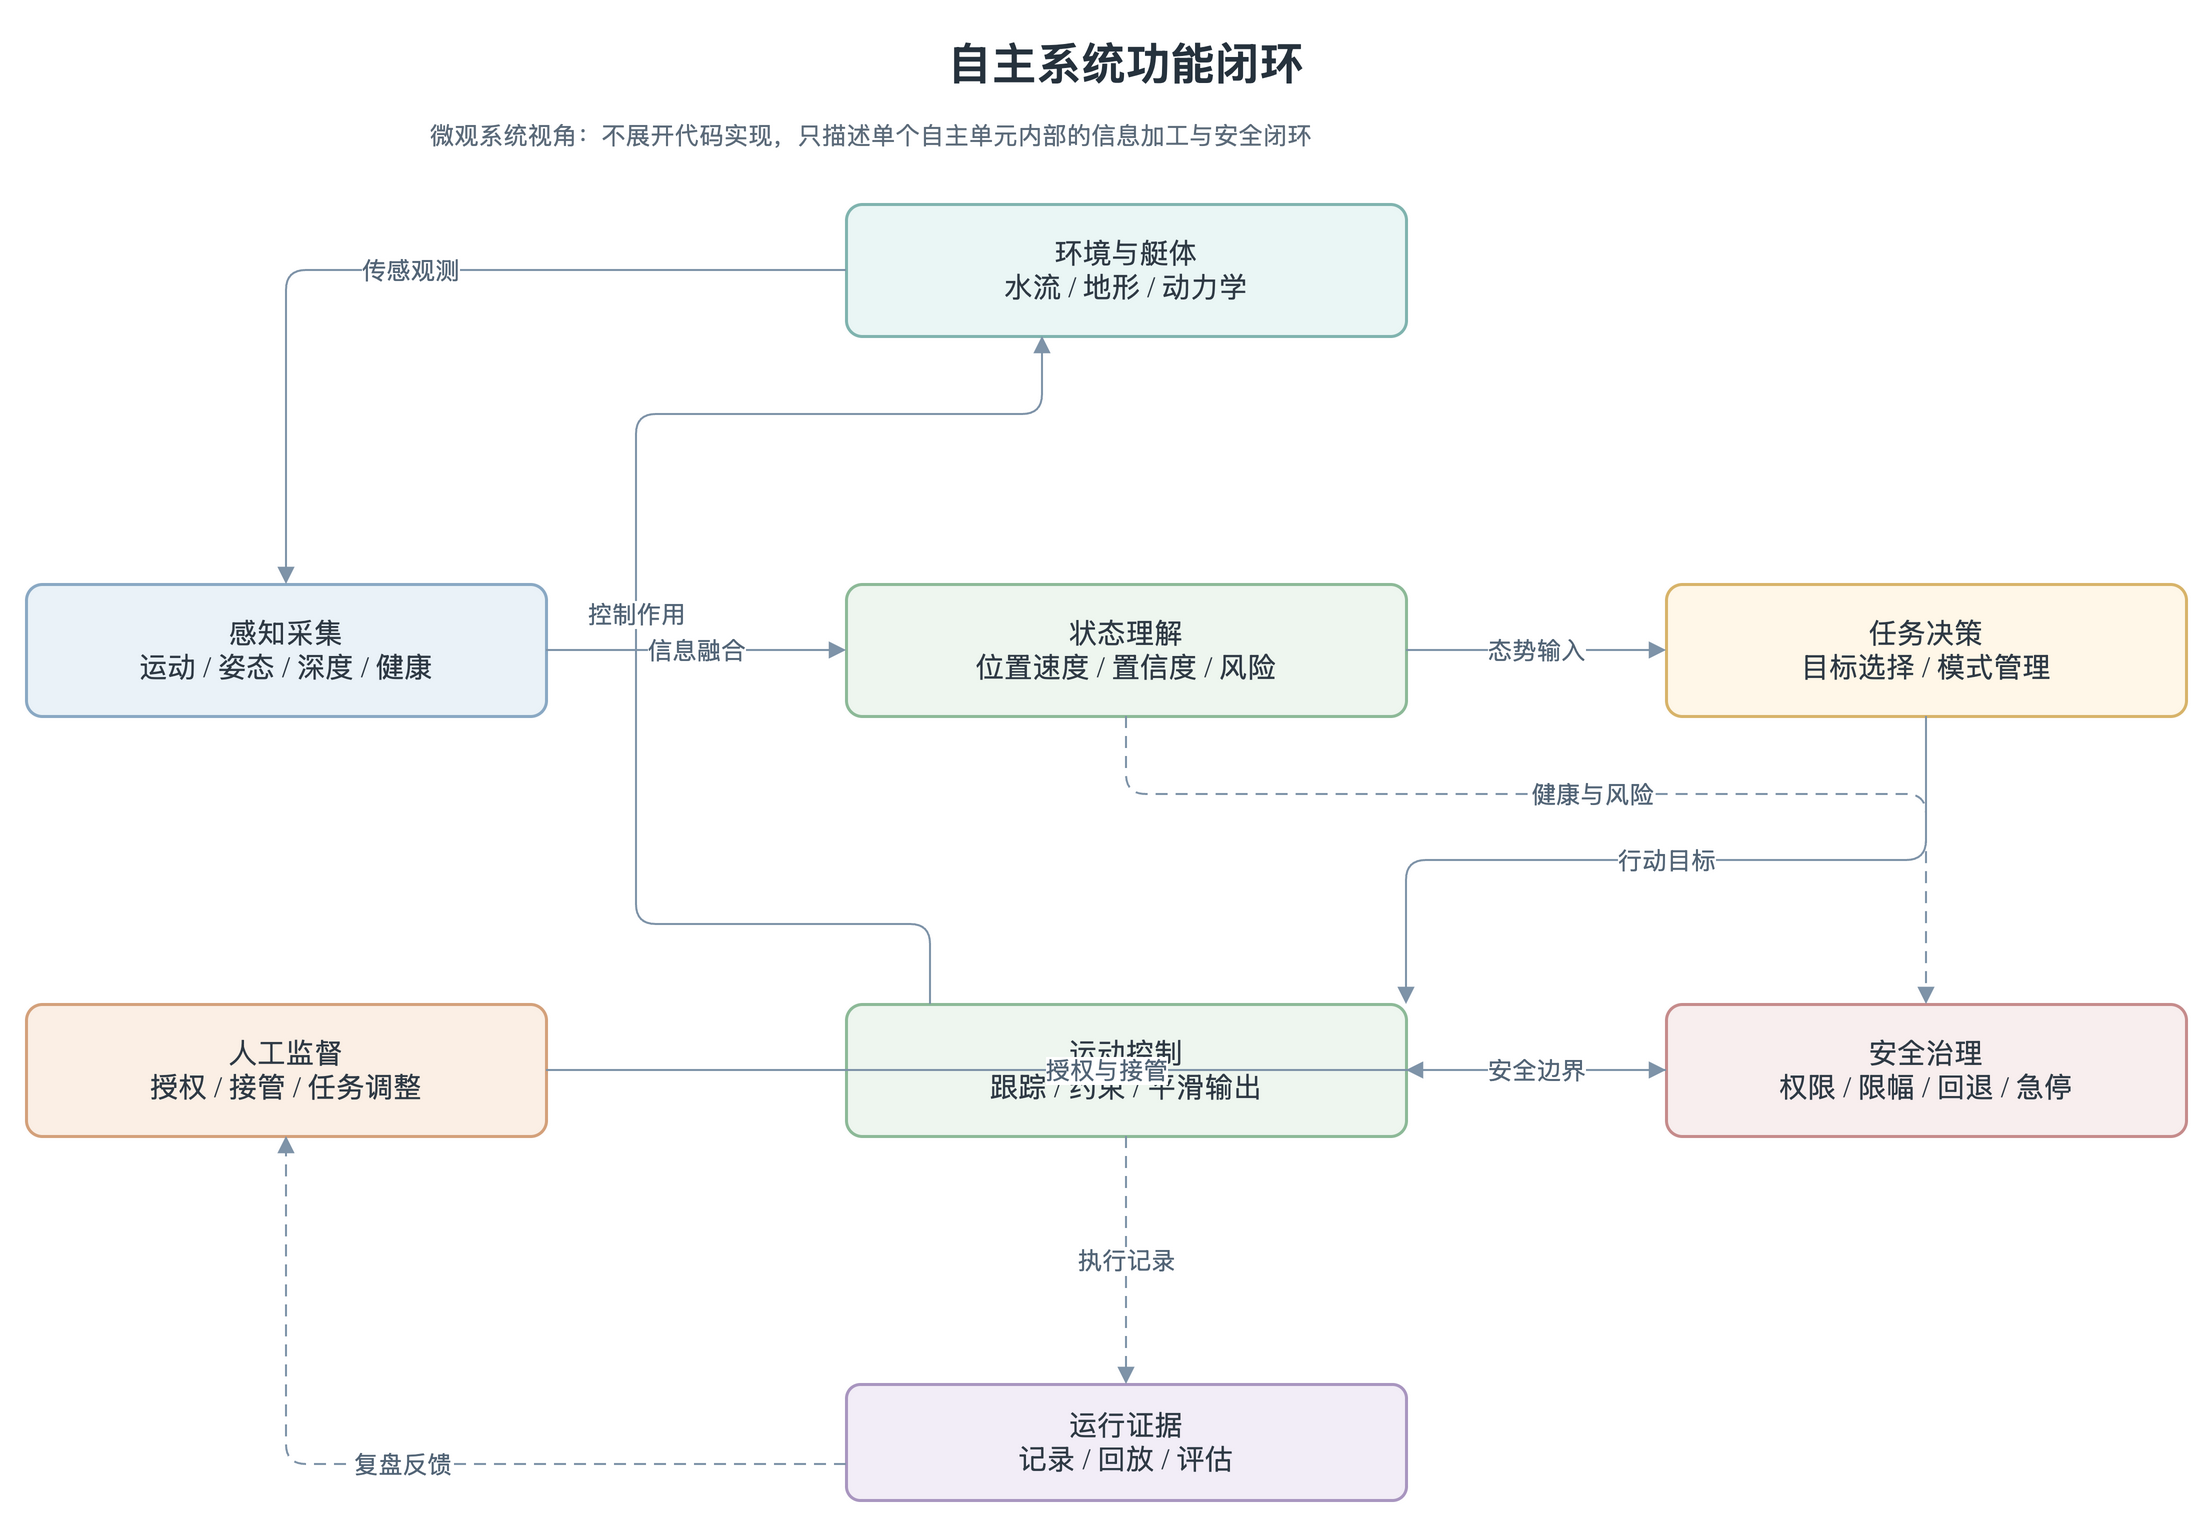

The diagram above was exported from draw.io. Its source (the exported page's mxGraphModel, read from the mxfile embedded in the PNG):
<mxGraphModel dx="1200" dy="820" grid="1" gridSize="10" guides="1" tooltips="1" connect="1" arrows="1" fold="1" page="1" pageScale="1" pageWidth="1400" pageHeight="900" math="0" shadow="0">
  <root>
    <mxCell id="0" />
    <mxCell id="1" parent="0" />
    <mxCell id="t1" value="自主系统功能闭环" style="text;html=1;strokeColor=none;fillColor=none;align=center;verticalAlign=middle;whiteSpace=wrap;rounded=0;fontFamily=Noto Serif CJK SC,Times New Roman;fontSize=22;fontStyle=1;fontColor=#26323D;" vertex="1" parent="1">
      <mxGeometry x="390" y="20" width="620" height="40" as="geometry" />
    </mxCell>
    <mxCell id="s1" value="微观系统视角：不展开代码实现，只描述单个自主单元内部的信息加工与安全闭环" style="text;html=1;strokeColor=none;fillColor=none;align=left;verticalAlign=top;whiteSpace=wrap;rounded=0;fontFamily=Noto Serif CJK SC,Times New Roman;fontSize=12;fontColor=#5C6B7A;" vertex="1" parent="1">
      <mxGeometry x="350" y="62" width="720" height="34" as="geometry" />
    </mxCell>
    <mxCell id="env" value="环境与艇体&#10;水流 / 地形 / 动力学" style="rounded=1;whiteSpace=wrap;html=1;arcSize=12;fillColor=#EAF6F5;strokeColor=#80B4AF;strokeWidth=1.5;spacing=8;fontFamily=Noto Serif CJK SC,Times New Roman;fontSize=14;fontColor=#2F3A45;" vertex="1" parent="1">
      <mxGeometry x="560" y="110" width="280" height="66" as="geometry" />
    </mxCell>
    <mxCell id="sense" value="感知采集&#10;运动 / 姿态 / 深度 / 健康" style="rounded=1;whiteSpace=wrap;html=1;arcSize=12;fillColor=#EAF2F8;strokeColor=#8AA9C4;strokeWidth=1.5;spacing=8;fontFamily=Noto Serif CJK SC,Times New Roman;fontSize=14;fontColor=#2F3A45;" vertex="1" parent="1">
      <mxGeometry x="150" y="300" width="260" height="66" as="geometry" />
    </mxCell>
    <mxCell id="estimate" value="状态理解&#10;位置速度 / 置信度 / 风险" style="rounded=1;whiteSpace=wrap;html=1;arcSize=12;fillColor=#EEF6EF;strokeColor=#8DBA98;strokeWidth=1.5;spacing=8;fontFamily=Noto Serif CJK SC,Times New Roman;fontSize=14;fontColor=#2F3A45;" vertex="1" parent="1">
      <mxGeometry x="560" y="300" width="280" height="66" as="geometry" />
    </mxCell>
    <mxCell id="decide" value="任务决策&#10;目标选择 / 模式管理" style="rounded=1;whiteSpace=wrap;html=1;arcSize=12;fillColor=#FFF7E8;strokeColor=#D8B46A;strokeWidth=1.5;spacing=8;fontFamily=Noto Serif CJK SC,Times New Roman;fontSize=14;fontColor=#2F3A45;" vertex="1" parent="1">
      <mxGeometry x="970" y="300" width="260" height="66" as="geometry" />
    </mxCell>
    <mxCell id="control" value="运动控制&#10;跟踪 / 约束 / 平滑输出" style="rounded=1;whiteSpace=wrap;html=1;arcSize=12;fillColor=#EEF6EF;strokeColor=#8DBA98;strokeWidth=1.5;spacing=8;fontFamily=Noto Serif CJK SC,Times New Roman;fontSize=14;fontColor=#2F3A45;" vertex="1" parent="1">
      <mxGeometry x="560" y="510" width="280" height="66" as="geometry" />
    </mxCell>
    <mxCell id="safety" value="安全治理&#10;权限 / 限幅 / 回退 / 急停" style="rounded=1;whiteSpace=wrap;html=1;arcSize=12;fillColor=#F8EEEE;strokeColor=#C68C8C;strokeWidth=1.5;spacing=8;fontFamily=Noto Serif CJK SC,Times New Roman;fontSize=14;fontColor=#2F3A45;" vertex="1" parent="1">
      <mxGeometry x="970" y="510" width="260" height="66" as="geometry" />
    </mxCell>
    <mxCell id="operator" value="人工监督&#10;授权 / 接管 / 任务调整" style="rounded=1;whiteSpace=wrap;html=1;arcSize=12;fillColor=#FBEFE5;strokeColor=#D4A17B;strokeWidth=1.5;spacing=8;fontFamily=Noto Serif CJK SC,Times New Roman;fontSize=14;fontColor=#2F3A45;" vertex="1" parent="1">
      <mxGeometry x="150" y="510" width="260" height="66" as="geometry" />
    </mxCell>
    <mxCell id="evidence" value="运行证据&#10;记录 / 回放 / 评估" style="rounded=1;whiteSpace=wrap;html=1;arcSize=12;fillColor=#F2EDF7;strokeColor=#A996C0;strokeWidth=1.5;spacing=8;fontFamily=Noto Serif CJK SC,Times New Roman;fontSize=14;fontColor=#2F3A45;" vertex="1" parent="1">
      <mxGeometry x="560" y="700" width="280" height="58" as="geometry" />
    </mxCell>
    <mxCell id="l1" value="传感观测" style="edgeStyle=orthogonalEdgeStyle;rounded=1;orthogonalLoop=1;jettySize=auto;html=1;strokeColor=#7E93A8;fontColor=#536577;fontSize=12;endArrow=block;endFill=1;exitX=0;entryX=0.5;entryY=0;" edge="1" parent="1" source="env" target="sense">
      <mxGeometry relative="1" as="geometry" />
    </mxCell>
    <mxCell id="l2" value="信息融合" style="edgeStyle=orthogonalEdgeStyle;rounded=1;orthogonalLoop=1;jettySize=auto;html=1;strokeColor=#7E93A8;fontColor=#536577;fontSize=12;endArrow=block;endFill=1;exitX=1;entryX=0;" edge="1" parent="1" source="sense" target="estimate">
      <mxGeometry relative="1" as="geometry" />
    </mxCell>
    <mxCell id="l3" value="态势输入" style="edgeStyle=orthogonalEdgeStyle;rounded=1;orthogonalLoop=1;jettySize=auto;html=1;strokeColor=#7E93A8;fontColor=#536577;fontSize=12;endArrow=block;endFill=1;exitX=1;entryX=0;" edge="1" parent="1" source="estimate" target="decide">
      <mxGeometry relative="1" as="geometry" />
    </mxCell>
    <mxCell id="l4" value="行动目标" style="edgeStyle=orthogonalEdgeStyle;rounded=1;orthogonalLoop=1;jettySize=auto;html=1;strokeColor=#7E93A8;fontColor=#536577;fontSize=12;endArrow=block;endFill=1;exitX=0.5;exitY=1;entryX=1;entryY=0;" edge="1" parent="1" source="decide" target="control">
      <mxGeometry relative="1" as="geometry" />
    </mxCell>
    <mxCell id="l5" value="控制作用" style="edgeStyle=orthogonalEdgeStyle;rounded=1;orthogonalLoop=1;jettySize=auto;html=1;strokeColor=#7E93A8;fontColor=#536577;fontSize=12;endArrow=block;endFill=1;exitX=0.15;exitY=0;entryX=0.35;entryY=1;" edge="1" parent="1" source="control" target="env">
      <mxGeometry relative="1" as="geometry">
        <Array as="points">
          <mxPoint x="455" y="470" />
          <mxPoint x="455" y="215" />
        </Array>
      </mxGeometry>
    </mxCell>
    <mxCell id="l6" value="授权与接管" style="edgeStyle=orthogonalEdgeStyle;rounded=1;orthogonalLoop=1;jettySize=auto;html=1;strokeColor=#7E93A8;fontColor=#536577;fontSize=12;endArrow=block;endFill=1;exitX=1;entryX=0;" edge="1" parent="1" source="operator" target="safety">
      <mxGeometry relative="1" as="geometry" />
    </mxCell>
    <mxCell id="l7" value="安全边界" style="edgeStyle=orthogonalEdgeStyle;rounded=1;orthogonalLoop=1;jettySize=auto;html=1;strokeColor=#7E93A8;fontColor=#536577;fontSize=12;endArrow=block;endFill=1;exitX=0;entryX=1;" edge="1" parent="1" source="safety" target="control">
      <mxGeometry relative="1" as="geometry" />
    </mxCell>
    <mxCell id="l8" value="健康与风险" style="edgeStyle=orthogonalEdgeStyle;rounded=1;orthogonalLoop=1;jettySize=auto;html=1;strokeColor=#7E93A8;fontColor=#536577;fontSize=12;endArrow=block;endFill=1;dashed=1;dashPattern=6 4;exitX=1;entryX=0.5;entryY=0;" edge="1" parent="1" source="estimate" target="safety">
      <mxGeometry relative="1" as="geometry">
        <Array as="points">
          <mxPoint x="895" y="405" />
          <mxPoint x="1110" y="405" />
        </Array>
      </mxGeometry>
    </mxCell>
    <mxCell id="l9" value="执行记录" style="edgeStyle=orthogonalEdgeStyle;rounded=1;orthogonalLoop=1;jettySize=auto;html=1;strokeColor=#7E93A8;fontColor=#536577;fontSize=12;endArrow=block;endFill=1;dashed=1;dashPattern=6 4;exitX=0.5;exitY=1;entryX=0.5;entryY=0;" edge="1" parent="1" source="control" target="evidence">
      <mxGeometry relative="1" as="geometry" />
    </mxCell>
    <mxCell id="l10" value="复盘反馈" style="edgeStyle=orthogonalEdgeStyle;rounded=1;orthogonalLoop=1;jettySize=auto;html=1;strokeColor=#7E93A8;fontColor=#536577;fontSize=12;endArrow=block;endFill=1;dashed=1;dashPattern=6 4;exitX=0;entryX=0.5;entryY=1;" edge="1" parent="1" source="evidence" target="operator">
      <mxGeometry relative="1" as="geometry">
        <Array as="points">
          <mxPoint x="280" y="740" />
        </Array>
      </mxGeometry>
    </mxCell>
  </root>
</mxGraphModel>